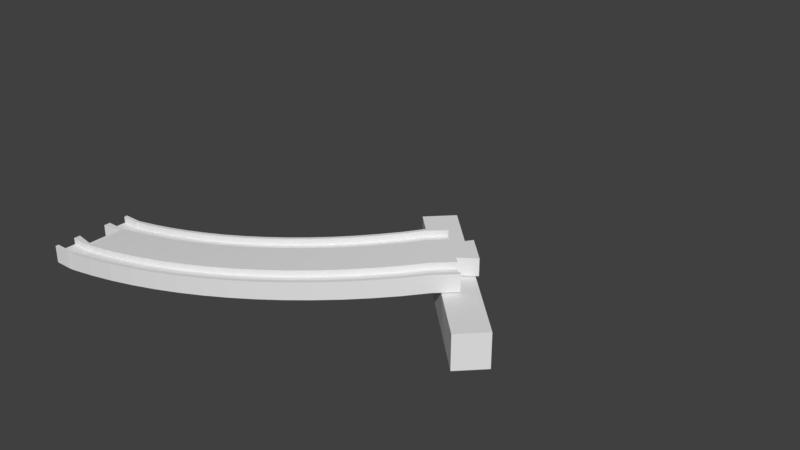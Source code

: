 # Source: slope_curve_B.blend  (saved by Blender 2.78.0; exported with 4.5.12 LTS)
import bpy
from mathutils import Matrix  # noqa: F401  (used for matrix-valued properties, if any)

bpy.ops.wm.read_factory_settings(use_empty=True)
scene = bpy.context.scene
scene.name = 'Scene'

# ---- collections
col_collection_1 = bpy.data.collections.new('Collection 1'); scene.collection.children.link(col_collection_1)

# ---- world
world_world = bpy.data.worlds.new('World'); scene.world = world_world
world_world.color = (0.05088, 0.05088, 0.05088)
world_world.use_sun_shadow = False
world_world.sun_shadow_jitter_overblur = 0.0
world_world.cycles.sampling_method = 'MANUAL'

# ---- meshes
me_circle_003 = bpy.data.meshes.new('Circle.003')
me_circle_003.from_pydata([(181.0, 24.37, -4.0), (181.0, 24.37, 12.0), (113.8, 91.55, -4.0), (113.8, 91.55, 12.0), (191.6, 34.98, -4.0), (191.6, 34.98, 12.0), (124.5, 102.2, -4.0), (124.5, 102.2, 12.0), (156.8, 42.99, 20.5), (164.9, 50.71, 20.5), (156.8, 42.99, 17.5), (79.17, -5.263, 8.05), (89.93, -1.112, 9.225), (100.5, 3.562, 10.4), (110.8, 8.748, 11.57), (120.8, 14.43, 12.75), (130.6, 20.6, 13.93), (140.0, 27.25, 15.1), (149.1, 34.34, 16.27), (157.8, 41.88, 17.5), (166.0, 49.65, 17.5), (66.36, 30.53, 8.05), (75.38, 34.01, 9.225), (84.22, 37.92, 10.4), (92.86, 42.27, 11.57), (101.3, 47.04, 12.75), (109.4, 52.21, 13.93), (117.3, 57.78, 15.1), (125.0, 63.73, 16.27), (132.3, 70.04, 17.5), (139.1, 76.53, 17.5), (78.66, -3.85, 8.05), (89.36, 0.2743, 9.225), (99.83, 4.919, 10.4), (110.1, 10.07, 11.57), (120.0, 15.72, 12.75), (129.7, 21.85, 13.93), (139.1, 28.45, 15.1), (148.1, 35.5, 16.27), (164.9, 50.71, 17.5), (75.97, 3.684, 8.05), (86.29, 7.668, 9.225), (96.41, 12.15, 10.4), (106.3, 17.13, 11.57), (115.9, 22.58, 12.75), (125.3, 28.51, 13.93), (134.3, 34.88, 15.1), (143.1, 41.69, 16.27), (151.4, 48.92, 17.5), (159.3, 56.37, 17.5), (69.56, 21.58, 8.05), (79.02, 25.23, 9.225), (88.29, 29.33, 10.4), (97.34, 33.89, 11.57), (106.2, 38.89, 12.75), (114.7, 44.31, 13.93), (123.0, 50.14, 15.1), (131.0, 56.38, 16.27), (138.7, 63.0, 17.5), (145.8, 69.81, 17.5), (66.87, 29.11, 8.05), (75.96, 32.62, 9.225), (84.86, 36.57, 10.4), (93.57, 40.95, 11.57), (102.0, 45.75, 12.75), (110.3, 50.96, 13.93), (118.2, 56.57, 15.1), (125.9, 62.57, 16.27), (133.3, 68.93, 17.5), (140.2, 75.47, 17.5), (78.66, -3.85, 11.05), (89.36, 0.2743, 12.23), (99.83, 4.919, 13.4), (110.1, 10.07, 14.57), (120.0, 15.72, 15.75), (129.7, 21.85, 16.92), (139.1, 28.45, 18.1), (148.1, 35.5, 19.27), (79.17, -5.263, 11.05), (89.93, -1.112, 12.23), (100.5, 3.562, 13.4), (110.8, 8.748, 14.57), (120.8, 14.43, 15.75), (130.6, 20.6, 16.92), (140.0, 27.25, 18.1), (149.1, 34.34, 19.27), (157.8, 41.88, 20.5), (166.0, 49.65, 20.5), (75.97, 3.684, 11.05), (86.29, 7.668, 12.23), (96.41, 12.15, 13.4), (106.3, 17.13, 14.57), (115.9, 22.58, 15.75), (125.3, 28.51, 16.92), (134.3, 34.88, 18.1), (143.1, 41.69, 19.27), (151.4, 48.92, 20.5), (159.3, 56.37, 20.5), (69.56, 21.58, 11.05), (79.02, 25.23, 12.23), (88.29, 29.33, 13.4), (97.34, 33.89, 14.57), (106.2, 38.89, 15.75), (114.7, 44.31, 16.92), (123.0, 50.14, 18.1), (131.0, 56.38, 19.27), (138.7, 63.0, 20.5), (145.8, 69.81, 20.5), (66.87, 29.11, 11.05), (75.96, 32.62, 12.23), (84.86, 36.57, 13.4), (93.57, 40.95, 14.57), (102.0, 45.75, 15.75), (110.3, 50.96, 16.92), (118.2, 56.57, 18.1), (125.9, 62.57, 19.27), (133.3, 68.93, 20.5), (140.2, 75.47, 20.5), (66.36, 30.53, 11.05), (75.38, 34.01, 12.23), (84.22, 37.92, 13.4), (92.86, 42.27, 14.57), (101.3, 47.04, 15.75), (109.4, 52.21, 16.92), (117.3, 57.78, 18.1), (125.0, 63.73, 19.27), (132.3, 70.04, 20.5), (139.1, 76.53, 20.5), (164.2, 64.15, 20.5), (153.3, 75.11, 20.5), (156.8, 58.85, 20.5), (148.0, 67.68, 20.5), (134.0, 77.74, -37.51), (0.25, -19.0, 1.0), (11.53, -18.72, 1.0), (23.03, -17.87, 2.175), (34.48, -16.46, 3.35), (45.85, -14.48, 4.525), (57.1, -11.96, 5.7), (68.22, -8.881, 6.875), (0.25, 19.01, 1.0), (9.665, 19.25, 1.0), (19.31, 19.96, 2.175), (28.9, 21.14, 3.35), (38.43, 22.8, 4.525), (47.86, 24.91, 5.7), (57.18, 27.49, 6.875), (0.25, -17.5, 1.0), (11.46, -17.22, 1.0), (22.89, -16.38, 2.175), (34.26, -14.97, 3.35), (45.55, -13.01, 4.525), (56.74, -10.5, 5.7), (67.78, -7.445, 6.875), (0.25, -9.497, 1.0), (11.06, -9.226, 1.0), (22.1, -8.411, 2.175), (33.09, -7.057, 3.35), (43.99, -5.164, 4.525), (54.79, -2.739, 5.7), (65.46, 0.2125, 6.875), (0.25, 9.509, 1.0), (10.13, 9.757, 1.0), (20.24, 10.5, 2.175), (30.3, 11.74, 3.35), (40.28, 13.48, 4.525), (50.17, 15.7, 5.7), (59.94, 18.4, 6.875), (0.25, 17.51, 1.0), (9.739, 17.75, 1.0), (19.45, 18.47, 2.175), (29.12, 19.66, 3.35), (38.72, 21.32, 4.525), (48.23, 23.46, 5.7), (57.62, 26.06, 6.875), (0.25, -17.5, 4.0), (11.46, -17.22, 4.0), (22.89, -16.38, 5.175), (34.26, -14.97, 6.35), (45.55, -13.01, 7.525), (56.74, -10.5, 8.7), (67.78, -7.445, 9.875), (0.25, -19.0, 4.0), (11.53, -18.72, 4.0), (23.03, -17.87, 5.175), (34.48, -16.46, 6.35), (45.85, -14.48, 7.525), (57.1, -11.96, 8.7), (68.22, -8.881, 9.875), (0.25, -9.497, 4.0), (11.06, -9.226, 4.0), (22.1, -8.411, 5.175), (33.09, -7.057, 6.35), (43.99, -5.164, 7.525), (54.79, -2.739, 8.7), (65.46, 0.2125, 9.875), (0.25, 9.509, 4.0), (10.13, 9.757, 4.0), (20.24, 10.5, 5.175), (30.3, 11.74, 6.35), (40.28, 13.48, 7.525), (50.17, 15.7, 8.7), (59.94, 18.4, 9.875), (0.25, 17.51, 4.0), (9.739, 17.75, 4.0), (19.45, 18.47, 5.175), (29.12, 19.66, 6.35), (38.72, 21.32, 7.525), (48.23, 23.46, 8.7), (57.62, 26.06, 9.875), (0.25, 19.01, 4.0), (9.665, 19.25, 4.0), (19.31, 19.96, 5.175), (28.9, 21.14, 6.35), (38.43, 22.8, 7.525), (47.86, 24.91, 8.7), (57.18, 27.49, 9.875), (9.0, -17.5, 1.0), (9.0, -19.0, 1.0), (9.0, -9.497, 1.0), (9.0, 9.509, 1.0), (9.0, 17.51, 1.0), (9.0, 19.01, 1.0), (9.0, -17.5, 4.0), (9.0, -19.0, 4.0), (9.0, -9.497, 4.0), (9.0, 9.509, 4.0), (9.0, 17.51, 4.0), (9.0, 19.01, 4.0), (9.25, 8.0, 4.0), (9.25, -8.0, 4.0), (0.25, -6.5, 4.0), (0.25, 6.5, 4.0), (192.5, 213.0, -37.51), (79.17, -5.263, 7.05), (89.93, -1.112, 8.225), (100.5, 3.562, 9.4), (110.8, 8.748, 10.57), (120.8, 14.43, 11.75), (130.6, 20.6, 12.93), (140.0, 27.25, 14.1), (149.1, 34.34, 15.27), (157.8, 41.88, 16.5), (166.0, 49.65, 16.5), (66.36, 30.53, 7.05), (75.38, 34.01, 8.225), (84.22, 37.92, 9.4), (92.86, 42.27, 10.57), (101.3, 47.04, 11.75), (109.4, 52.21, 12.93), (117.3, 57.78, 14.1), (125.0, 63.73, 15.27), (132.3, 70.04, 16.5), (139.1, 76.53, 16.5), (156.8, 42.99, 12.5), (164.9, 50.71, 12.5), (156.8, 42.99, 15.5), (79.17, -5.263, 6.05), (89.93, -1.112, 7.225), (100.5, 3.562, 8.4), (110.8, 8.748, 9.575), (120.8, 14.43, 10.75), (130.6, 20.6, 11.93), (140.0, 27.25, 13.1), (149.1, 34.34, 14.27), (157.8, 41.88, 15.5), (166.0, 49.65, 15.5), (66.36, 30.53, 6.05), (75.38, 34.01, 7.225), (84.22, 37.92, 8.4), (92.86, 42.27, 9.575), (101.3, 47.04, 10.75), (109.4, 52.21, 11.93), (117.3, 57.78, 13.1), (125.0, 63.73, 14.27), (132.3, 70.04, 15.5), (139.1, 76.53, 15.5), (78.66, -3.85, 6.05), (89.36, 0.2743, 7.225), (99.83, 4.919, 8.4), (110.1, 10.07, 9.575), (120.0, 15.72, 10.75), (129.7, 21.85, 11.93), (139.1, 28.45, 13.1), (148.1, 35.5, 14.27), (164.9, 50.71, 15.5), (75.97, 3.684, 6.05), (86.29, 7.668, 7.225), (96.41, 12.15, 8.4), (106.3, 17.13, 9.575), (115.9, 22.58, 10.75), (125.3, 28.51, 11.93), (134.3, 34.88, 13.1), (143.1, 41.69, 14.27), (151.4, 48.92, 15.5), (159.3, 56.37, 15.5), (69.56, 21.58, 6.05), (79.02, 25.23, 7.225), (88.29, 29.33, 8.4), (97.34, 33.89, 9.575), (106.2, 38.89, 10.75), (114.7, 44.31, 11.93), (123.0, 50.14, 13.1), (131.0, 56.38, 14.27), (138.7, 63.0, 15.5), (145.8, 69.81, 15.5), (66.87, 29.11, 6.05), (75.96, 32.62, 7.225), (84.86, 36.57, 8.4), (93.57, 40.95, 9.575), (102.0, 45.75, 10.75), (110.3, 50.96, 11.93), (118.2, 56.57, 13.1), (125.9, 62.57, 14.27), (133.3, 68.93, 15.5), (140.2, 75.47, 15.5), (78.66, -3.85, 3.05), (89.36, 0.2743, 4.225), (99.83, 4.919, 5.4), (110.1, 10.07, 6.575), (120.0, 15.72, 7.75), (129.7, 21.85, 8.925), (139.1, 28.45, 10.1), (148.1, 35.5, 11.27), (79.17, -5.263, 3.05), (89.93, -1.112, 4.225), (100.5, 3.562, 5.4), (110.8, 8.748, 6.575), (120.8, 14.43, 7.75), (130.6, 20.6, 8.925), (140.0, 27.25, 10.1), (149.1, 34.34, 11.27), (157.8, 41.88, 12.5), (166.0, 49.65, 12.5), (75.97, 3.684, 3.05), (86.29, 7.668, 4.225), (96.41, 12.15, 5.4), (106.3, 17.13, 6.575), (115.9, 22.58, 7.75), (125.3, 28.51, 8.925), (134.3, 34.88, 10.1), (143.1, 41.69, 11.27), (151.4, 48.92, 12.5), (159.3, 56.37, 12.5), (69.56, 21.58, 3.05), (79.02, 25.23, 4.225), (88.29, 29.33, 5.4), (97.34, 33.89, 6.575), (106.2, 38.89, 7.75), (114.7, 44.31, 8.925), (123.0, 50.14, 10.1), (131.0, 56.38, 11.27), (138.7, 63.0, 12.5), (145.8, 69.81, 12.5), (66.87, 29.11, 3.05), (75.96, 32.62, 4.225), (84.86, 36.57, 5.4), (93.57, 40.95, 6.575), (102.0, 45.75, 7.75), (110.3, 50.96, 8.925), (118.2, 56.57, 10.1), (125.9, 62.57, 11.27), (133.3, 68.93, 12.5), (140.2, 75.47, 12.5), (66.36, 30.53, 3.05), (75.38, 34.01, 4.225), (84.22, 37.92, 5.4), (92.86, 42.27, 6.575), (101.3, 47.04, 7.75), (109.4, 52.21, 8.925), (117.3, 57.78, 10.1), (125.0, 63.73, 11.27), (132.3, 70.04, 12.5), (139.1, 76.53, 12.5), (164.2, 64.15, 12.5), (153.3, 75.11, 12.5), (156.8, 58.85, 12.5), (148.0, 67.68, 12.5), (164.2, 64.15, 16.5), (153.3, 75.11, 16.5), (156.8, 58.85, 16.5), (148.0, 67.68, 16.5), (134.0, 77.74, 37.51), (0.25, -19.0, 0.0), (11.53, -18.72, 0.0), (23.03, -17.87, 1.175), (34.48, -16.46, 2.35), (45.85, -14.48, 3.525), (57.1, -11.96, 4.7), (68.22, -8.881, 5.875), (0.25, 19.01, 0.0), (9.665, 19.25, 0.0), (19.31, 19.96, 1.175), (28.9, 21.14, 2.35), (38.43, 22.8, 3.525), (47.86, 24.91, 4.7), (57.18, 27.49, 5.875), (0.25, -19.0, -1.0), (11.53, -18.72, -1.0), (23.03, -17.87, 0.175), (34.48, -16.46, 1.35), (45.85, -14.48, 2.525), (57.1, -11.96, 3.7), (68.22, -8.881, 4.875), (0.25, 19.01, -1.0), (9.665, 19.25, -1.0), (19.31, 19.96, 0.175), (28.9, 21.14, 1.35), (38.43, 22.8, 2.525), (47.86, 24.91, 3.7), (57.18, 27.49, 4.875), (0.25, -17.5, -1.0), (11.46, -17.22, -1.0), (22.89, -16.38, 0.175), (34.26, -14.97, 1.35), (45.55, -13.01, 2.525), (56.74, -10.5, 3.7), (67.78, -7.445, 4.875), (0.25, -9.497, -1.0), (11.06, -9.226, -1.0), (22.1, -8.411, 0.175), (33.09, -7.057, 1.35), (43.99, -5.164, 2.525), (54.79, -2.739, 3.7), (65.46, 0.2125, 4.875), (0.25, 9.509, -1.0), (10.13, 9.757, -1.0), (20.24, 10.5, 0.175), (30.3, 11.74, 1.35), (40.28, 13.48, 2.525), (50.17, 15.7, 3.7), (59.94, 18.4, 4.875), (0.25, 17.51, -1.0), (9.739, 17.75, -1.0), (19.45, 18.47, 0.175), (29.12, 19.66, 1.35), (38.72, 21.32, 2.525), (48.23, 23.46, 3.7), (57.62, 26.06, 4.875), (0.25, -17.5, -4.0), (11.46, -17.22, -4.0), (22.89, -16.38, -2.825), (34.26, -14.97, -1.65), (45.55, -13.01, -0.475), (56.74, -10.5, 0.7), (67.78, -7.445, 1.875), (0.25, -19.0, -4.0), (11.53, -18.72, -4.0), (23.03, -17.87, -2.825), (34.48, -16.46, -1.65), (45.85, -14.48, -0.475), (57.1, -11.96, 0.7), (68.22, -8.881, 1.875), (0.25, -9.497, -4.0), (11.06, -9.226, -4.0), (22.1, -8.411, -2.825), (33.09, -7.057, -1.65), (43.99, -5.164, -0.475), (54.79, -2.739, 0.7), (65.46, 0.2125, 1.875), (0.25, 9.509, -4.0), (10.13, 9.757, -4.0), (20.24, 10.5, -2.825), (30.3, 11.74, -1.65), (40.28, 13.48, -0.475), (50.17, 15.7, 0.7), (59.94, 18.4, 1.875), (0.25, 17.51, -4.0), (9.739, 17.75, -4.0), (19.45, 18.47, -2.825), (29.12, 19.66, -1.65), (38.72, 21.32, -0.475), (48.23, 23.46, 0.7), (57.62, 26.06, 1.875), (0.25, 19.01, -4.0), (9.665, 19.25, -4.0), (19.31, 19.96, -2.825), (28.9, 21.14, -1.65), (38.43, 22.8, -0.475), (47.86, 24.91, 0.7), (57.18, 27.49, 1.875), (9.0, -19.0, 0.0), (9.0, 19.01, 0.0), (9.0, -17.5, -1.0), (9.0, -19.0, -1.0), (9.0, -9.497, -1.0), (9.0, 9.509, -1.0), (9.0, 17.51, -1.0), (9.0, 19.01, -1.0), (9.0, -17.5, -4.0), (9.0, -19.0, -4.0), (9.0, -9.497, -4.0), (9.0, 9.509, -4.0), (9.0, 17.51, -4.0), (9.0, 19.01, -4.0), (9.25, 8.0, -4.0), (9.25, -8.0, -4.0), (0.25, -6.5, -4.0), (0.25, 6.5, -4.0), (9.25, 8.0, 0.0), (9.25, -8.0, 0.0), (0.25, -6.5, 0.0), (0.25, 6.5, 0.0), (192.5, 213.0, 37.51)], [], [(0, 1, 3, 2), (2, 3, 7, 6), (6, 7, 5, 4), (4, 5, 1, 0), (2, 6, 4, 0), (7, 3, 1, 5), (10, 38, 77, 8), (38, 37, 76, 77), (37, 36, 75, 76), (36, 35, 74, 75), (35, 34, 73, 74), (34, 33, 72, 73), (33, 32, 71, 72), (32, 31, 70, 71), (41, 40, 31, 32), (42, 41, 32, 33), (43, 42, 33, 34), (44, 43, 34, 35), (45, 44, 35, 36), (46, 45, 36, 37), (47, 46, 37, 38), (48, 47, 38, 10), (49, 48, 10, 39), (51, 50, 98, 99), (48, 49, 97, 96), (47, 48, 96, 95), (46, 47, 95, 94), (45, 46, 94, 93), (44, 45, 93, 92), (43, 44, 92, 91), (42, 43, 91, 90), (41, 42, 90, 89), (40, 41, 89, 88), (61, 60, 50, 51), (62, 61, 51, 52), (63, 62, 52, 53), (64, 63, 53, 54), (65, 64, 54, 55), (66, 65, 55, 56), (67, 66, 56, 57), (68, 67, 57, 58), (69, 68, 58, 59), (68, 69, 117, 116), (67, 68, 116, 115), (66, 67, 115, 114), (65, 66, 114, 113), (64, 65, 113, 112), (63, 64, 112, 111), (62, 63, 111, 110), (61, 62, 110, 109), (60, 61, 109, 108), (250, 249, 26, 27), (251, 250, 27, 28), (252, 251, 28, 29), (253, 252, 29, 30), (234, 235, 12, 11), (235, 236, 13, 12), (236, 237, 14, 13), (237, 238, 15, 14), (238, 239, 16, 15), (239, 240, 17, 16), (240, 241, 18, 17), (241, 242, 19, 18), (242, 243, 20, 19), (86, 87, 9, 8), (10, 8, 9, 39), (245, 244, 21, 22), (246, 245, 22, 23), (247, 246, 23, 24), (248, 247, 24, 25), (249, 248, 25, 26), (71, 70, 78, 79), (72, 71, 79, 80), (73, 72, 80, 81), (74, 73, 81, 82), (75, 74, 82, 83), (76, 75, 83, 84), (77, 76, 84, 85), (8, 77, 85, 86), (11, 12, 79, 78), (12, 13, 80, 79), (13, 14, 81, 80), (14, 15, 82, 81), (15, 16, 83, 82), (16, 17, 84, 83), (17, 18, 85, 84), (18, 19, 86, 85), (19, 20, 87, 86), (99, 98, 88, 89), (100, 99, 89, 90), (101, 100, 90, 91), (102, 101, 91, 92), (103, 102, 92, 93), (104, 103, 93, 94), (105, 104, 94, 95), (106, 105, 95, 96), (107, 106, 96, 97, 130, 131), (52, 51, 99, 100), (53, 52, 100, 101), (54, 53, 101, 102), (55, 54, 102, 103), (56, 55, 103, 104), (57, 56, 104, 105), (58, 57, 105, 106), (59, 58, 106, 107), (119, 118, 108, 109), (120, 119, 109, 110), (121, 120, 110, 111), (122, 121, 111, 112), (123, 122, 112, 113), (124, 123, 113, 114), (125, 124, 114, 115), (126, 125, 115, 116), (127, 126, 116, 117), (22, 21, 118, 119), (23, 22, 119, 120), (24, 23, 120, 121), (25, 24, 121, 122), (26, 25, 122, 123), (27, 26, 123, 124), (28, 27, 124, 125), (29, 28, 125, 126), (30, 29, 126, 127), (129, 131, 130, 128), (130, 380, 378, 128), (129, 379, 381, 131), (128, 378, 379, 129), (59, 107, 131, 381, 253, 30, 127, 117, 69), (39, 9, 87, 20, 243, 380, 130, 97, 49), (139, 11, 78, 188), (138, 139, 188, 187), (137, 138, 187, 186), (136, 137, 186, 185), (135, 136, 185, 184), (134, 135, 184, 183), (218, 134, 183, 224), (31, 153, 181, 70), (153, 152, 180, 181), (152, 151, 179, 180), (151, 150, 178, 179), (150, 149, 177, 178), (149, 148, 176, 177), (217, 147, 175, 223), (219, 154, 147, 217), (156, 155, 148, 149), (157, 156, 149, 150), (158, 157, 150, 151), (159, 158, 151, 152), (160, 159, 152, 153), (40, 160, 153, 31), (50, 167, 202, 98), (167, 166, 201, 202), (166, 165, 200, 201), (165, 164, 199, 200), (164, 163, 198, 199), (163, 162, 197, 198), (220, 161, 196, 226), (221, 168, 161, 220), (170, 169, 162, 163), (171, 170, 163, 164), (172, 171, 164, 165), (173, 172, 165, 166), (174, 173, 166, 167), (60, 174, 167, 50), (174, 60, 108, 209), (173, 174, 209, 208), (172, 173, 208, 207), (171, 172, 207, 206), (170, 171, 206, 205), (169, 170, 205, 204), (221, 169, 204, 227), (482, 390, 140, 222), (392, 391, 141, 142), (393, 392, 142, 143), (394, 393, 143, 144), (395, 394, 144, 145), (396, 395, 145, 146), (244, 396, 146, 21), (481, 384, 134, 218), (384, 385, 135, 134), (385, 386, 136, 135), (386, 387, 137, 136), (387, 388, 138, 137), (388, 389, 139, 138), (389, 234, 11, 139), (223, 175, 182, 224), (177, 176, 183, 184), (178, 177, 184, 185), (179, 178, 185, 186), (180, 179, 186, 187), (181, 180, 187, 188), (70, 181, 188, 78), (226, 196, 232, 229), (198, 197, 190, 191), (199, 198, 191, 192), (200, 199, 192, 193), (201, 200, 193, 194), (202, 201, 194, 195), (98, 202, 195, 88), (219, 155, 190, 225), (155, 156, 191, 190), (156, 157, 192, 191), (157, 158, 193, 192), (158, 159, 194, 193), (159, 160, 195, 194), (160, 40, 88, 195), (228, 210, 203, 227), (212, 211, 204, 205), (213, 212, 205, 206), (214, 213, 206, 207), (215, 214, 207, 208), (216, 215, 208, 209), (118, 216, 209, 108), (222, 140, 210, 228), (142, 141, 211, 212), (143, 142, 212, 213), (144, 143, 213, 214), (145, 144, 214, 215), (146, 145, 215, 216), (21, 146, 216, 118), (141, 222, 228, 211), (211, 228, 227, 204), (154, 219, 225, 189), (197, 226, 229, 230, 225, 190), (176, 223, 224, 183), (383, 481, 218, 133), (391, 482, 222, 141), (168, 221, 227, 203), (169, 221, 220, 162), (162, 220, 226, 197), (155, 219, 217, 148), (148, 217, 223, 176), (133, 218, 224, 182), (231, 230, 500, 501), (230, 231, 189, 225), (230, 229, 499, 500), (229, 232, 502, 499), (196, 161, 168, 203, 210, 140, 390, 502, 232), (133, 182, 175, 147, 154, 189, 231, 501, 383), (256, 254, 323, 284), (284, 323, 322, 283), (283, 322, 321, 282), (282, 321, 320, 281), (281, 320, 319, 280), (280, 319, 318, 279), (279, 318, 317, 278), (278, 317, 316, 277), (287, 278, 277, 286), (288, 279, 278, 287), (289, 280, 279, 288), (290, 281, 280, 289), (291, 282, 281, 290), (292, 283, 282, 291), (293, 284, 283, 292), (294, 256, 284, 293), (295, 285, 256, 294), (297, 345, 344, 296), (294, 342, 343, 295), (293, 341, 342, 294), (292, 340, 341, 293), (291, 339, 340, 292), (290, 338, 339, 291), (289, 337, 338, 290), (288, 336, 337, 289), (287, 335, 336, 288), (286, 334, 335, 287), (307, 297, 296, 306), (308, 298, 297, 307), (309, 299, 298, 308), (310, 300, 299, 309), (311, 301, 300, 310), (312, 302, 301, 311), (313, 303, 302, 312), (314, 304, 303, 313), (315, 305, 304, 314), (314, 362, 363, 315), (313, 361, 362, 314), (312, 360, 361, 313), (311, 359, 360, 312), (310, 358, 359, 311), (309, 357, 358, 310), (308, 356, 357, 309), (307, 355, 356, 308), (306, 354, 355, 307), (250, 273, 272, 249), (251, 274, 273, 250), (252, 275, 274, 251), (253, 276, 275, 252), (234, 257, 258, 235), (235, 258, 259, 236), (236, 259, 260, 237), (237, 260, 261, 238), (238, 261, 262, 239), (239, 262, 263, 240), (240, 263, 264, 241), (241, 264, 265, 242), (242, 265, 266, 243), (332, 254, 255, 333), (256, 285, 255, 254), (245, 268, 267, 244), (246, 269, 268, 245), (247, 270, 269, 246), (248, 271, 270, 247), (249, 272, 271, 248), (317, 325, 324, 316), (318, 326, 325, 317), (319, 327, 326, 318), (320, 328, 327, 319), (321, 329, 328, 320), (322, 330, 329, 321), (323, 331, 330, 322), (254, 332, 331, 323), (257, 324, 325, 258), (258, 325, 326, 259), (259, 326, 327, 260), (260, 327, 328, 261), (261, 328, 329, 262), (262, 329, 330, 263), (263, 330, 331, 264), (264, 331, 332, 265), (265, 332, 333, 266), (345, 335, 334, 344), (346, 336, 335, 345), (347, 337, 336, 346), (348, 338, 337, 347), (349, 339, 338, 348), (350, 340, 339, 349), (351, 341, 340, 350), (352, 342, 341, 351), (353, 377, 376, 343, 342, 352), (298, 346, 345, 297), (299, 347, 346, 298), (300, 348, 347, 299), (301, 349, 348, 300), (302, 350, 349, 301), (303, 351, 350, 302), (304, 352, 351, 303), (305, 353, 352, 304), (365, 355, 354, 364), (366, 356, 355, 365), (367, 357, 356, 366), (368, 358, 357, 367), (369, 359, 358, 368), (370, 360, 359, 369), (371, 361, 360, 370), (372, 362, 361, 371), (373, 363, 362, 372), (268, 365, 364, 267), (269, 366, 365, 268), (270, 367, 366, 269), (271, 368, 367, 270), (272, 369, 368, 271), (273, 370, 369, 272), (274, 371, 370, 273), (275, 372, 371, 274), (276, 373, 372, 275), (375, 374, 376, 377), (376, 374, 378, 380), (375, 377, 381, 379), (374, 375, 379, 378), (305, 315, 363, 373, 276, 253, 381, 377, 353), (285, 295, 343, 376, 380, 243, 266, 333, 255), (403, 452, 324, 257), (402, 451, 452, 403), (401, 450, 451, 402), (400, 449, 450, 401), (399, 448, 449, 400), (398, 447, 448, 399), (484, 490, 447, 398), (277, 316, 445, 417), (417, 445, 444, 416), (416, 444, 443, 415), (415, 443, 442, 414), (414, 442, 441, 413), (413, 441, 440, 412), (483, 489, 439, 411), (485, 483, 411, 418), (420, 413, 412, 419), (421, 414, 413, 420), (422, 415, 414, 421), (423, 416, 415, 422), (424, 417, 416, 423), (286, 277, 417, 424), (296, 344, 466, 431), (431, 466, 465, 430), (430, 465, 464, 429), (429, 464, 463, 428), (428, 463, 462, 427), (427, 462, 461, 426), (486, 492, 460, 425), (487, 486, 425, 432), (434, 427, 426, 433), (435, 428, 427, 434), (436, 429, 428, 435), (437, 430, 429, 436), (438, 431, 430, 437), (306, 296, 431, 438), (438, 473, 354, 306), (437, 472, 473, 438), (436, 471, 472, 437), (435, 470, 471, 436), (434, 469, 470, 435), (433, 468, 469, 434), (487, 493, 468, 433), (482, 488, 404, 390), (392, 406, 405, 391), (393, 407, 406, 392), (394, 408, 407, 393), (395, 409, 408, 394), (396, 410, 409, 395), (244, 267, 410, 396), (481, 484, 398, 384), (384, 398, 399, 385), (385, 399, 400, 386), (386, 400, 401, 387), (387, 401, 402, 388), (388, 402, 403, 389), (389, 403, 257, 234), (489, 490, 446, 439), (441, 448, 447, 440), (442, 449, 448, 441), (443, 450, 449, 442), (444, 451, 450, 443), (445, 452, 451, 444), (316, 324, 452, 445), (492, 495, 498, 460), (462, 455, 454, 461), (463, 456, 455, 462), (464, 457, 456, 463), (465, 458, 457, 464), (466, 459, 458, 465), (344, 334, 459, 466), (485, 491, 454, 419), (419, 454, 455, 420), (420, 455, 456, 421), (421, 456, 457, 422), (422, 457, 458, 423), (423, 458, 459, 424), (424, 459, 334, 286), (494, 493, 467, 474), (476, 469, 468, 475), (477, 470, 469, 476), (478, 471, 470, 477), (479, 472, 471, 478), (480, 473, 472, 479), (364, 354, 473, 480), (488, 494, 474, 404), (406, 476, 475, 405), (407, 477, 476, 406), (408, 478, 477, 407), (409, 479, 478, 408), (410, 480, 479, 409), (267, 364, 480, 410), (405, 475, 494, 488), (475, 468, 493, 494), (418, 453, 491, 485), (461, 454, 491, 496, 495, 492), (440, 447, 490, 489), (383, 397, 484, 481), (391, 405, 488, 482), (432, 467, 493, 487), (433, 426, 486, 487), (426, 461, 492, 486), (419, 412, 483, 485), (412, 440, 489, 483), (397, 446, 490, 484), (497, 501, 500, 496), (496, 491, 453, 497), (496, 500, 499, 495), (495, 499, 502, 498), (460, 498, 502, 390, 404, 474, 467, 432, 425), (397, 383, 501, 497, 453, 418, 411, 439, 446)])
me_circle_003.use_remesh_preserve_volume = False
me_circle_003.use_remesh_preserve_attributes = False
me_circle_003.use_mirror_vertex_groups = False
me_circle_003.update()

# ---- objects
ob_circle_003 = bpy.data.objects.new('Circle.003', me_circle_003)

# ---- transforms, parenting, visibility, modifiers, constraints
ob_circle_003.location = (0.0, 0.0, 0.0)
ob_circle_003.lineart.crease_threshold = 0.0

# ---- collection membership
col_collection_1.objects.link(ob_circle_003)

# ---- scene / render settings (as saved in the file)
scene.frame_start = 1; scene.frame_end = 250; scene.frame_set(3)
scene.render.engine = 'BLENDER_EEVEE_NEXT'
scene.render.resolution_percentage = 50
scene.render.dither_intensity = 0.0
scene.cycles.use_denoising = False
scene.cycles.samples = 128
scene.cycles.sampling_pattern = 'TABULATED_SOBOL'
scene.cycles.light_sampling_threshold = 0.0
scene.cycles.use_adaptive_sampling = False
scene.cycles.use_light_tree = False
scene.cycles.blur_glossy = 0.0
scene.cycles.sample_clamp_indirect = 0.0
scene.view_settings.view_transform = 'Standard'
scene.unit_settings.scale_length = 0.001
bpy.context.view_layer.update()

# ---- added for rendering (the .blend has no active camera and no usable light): camera, sun
cam_auto = bpy.data.cameras.new('AutoCamera')
cam_auto.lens = 50.0
cam_auto.sensor_width = 36.0
cam_auto.clip_end = 5041.84
ob_auto_camera = bpy.data.objects.new('AutoCamera', cam_auto)
scene.collection.objects.link(ob_auto_camera)
ob_auto_camera.location = (383.667, -247.748, 229.828)
ob_auto_camera.rotation_euler = (1.09748, -7.21219e-08, 0.694738)
scene.camera = ob_auto_camera
light_auto_sun = bpy.data.lights.new('AutoSun', 'SUN')
light_auto_sun.energy = 3.0
light_auto_sun.angle = 0.0523599
ob_auto_sun = bpy.data.objects.new('AutoSun', light_auto_sun)
scene.collection.objects.link(ob_auto_sun)
ob_auto_sun.rotation_euler = (0.872665, 0.174533, 0.523599)
bpy.context.view_layer.update()

